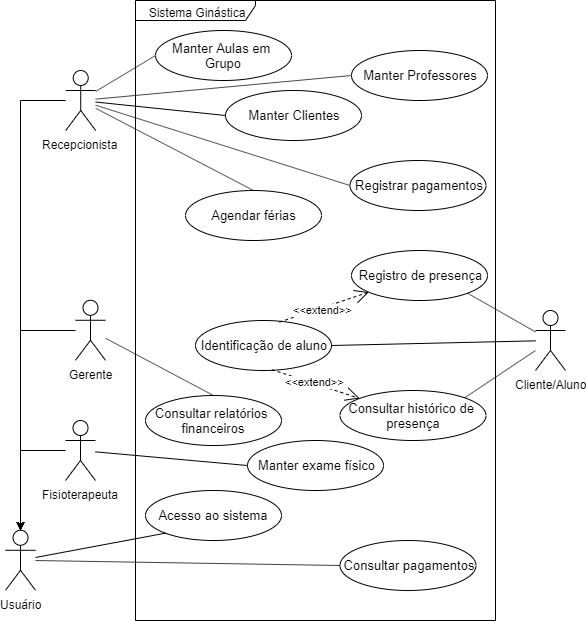

The diagram above was exported from draw.io. Its source (the exported page's mxGraphModel, read from the mxfile embedded in the PNG):
<mxGraphModel dx="1102" dy="677" grid="1" gridSize="10" guides="1" tooltips="1" connect="1" arrows="1" fold="1" page="1" pageScale="1" pageWidth="850" pageHeight="1100" math="0" shadow="0">
  <root>
    <mxCell id="0" />
    <mxCell id="1" parent="0" />
    <mxCell id="2" value="Cliente/Aluno" style="shape=umlActor;verticalLabelPosition=bottom;labelBackgroundColor=#ffffff;verticalAlign=top;html=1;outlineConnect=0;" vertex="1" parent="1">
      <mxGeometry x="580" y="320" width="30" height="60" as="geometry" />
    </mxCell>
    <mxCell id="3" value="Gerente" style="shape=umlActor;verticalLabelPosition=bottom;labelBackgroundColor=#ffffff;verticalAlign=top;html=1;outlineConnect=0;" vertex="1" parent="1">
      <mxGeometry x="120" y="309.7758620689655" width="30" height="60" as="geometry" />
    </mxCell>
    <mxCell id="4" value="Recepcionista" style="shape=umlActor;verticalLabelPosition=bottom;labelBackgroundColor=#ffffff;verticalAlign=top;html=1;outlineConnect=0;" vertex="1" parent="1">
      <mxGeometry x="110.22413793103448" y="80" width="30" height="60" as="geometry" />
    </mxCell>
    <mxCell id="5" value="Fisioterapeuta" style="shape=umlActor;verticalLabelPosition=bottom;labelBackgroundColor=#ffffff;verticalAlign=top;html=1;outlineConnect=0;" vertex="1" parent="1">
      <mxGeometry x="110" y="430" width="30" height="60" as="geometry" />
    </mxCell>
    <mxCell id="6" value="Usuário" style="shape=umlActor;verticalLabelPosition=bottom;labelBackgroundColor=#ffffff;verticalAlign=top;html=1;outlineConnect=0;" vertex="1" parent="1">
      <mxGeometry x="50" y="539.7758620689656" width="30" height="60" as="geometry" />
    </mxCell>
    <mxCell id="7" style="edgeStyle=orthogonalEdgeStyle;rounded=0;orthogonalLoop=1;jettySize=auto;html=1;entryX=0.5;entryY=0;entryDx=0;entryDy=0;entryPerimeter=0;" edge="1" source="3" target="6" parent="1">
      <mxGeometry relative="1" as="geometry" />
    </mxCell>
    <mxCell id="8" style="edgeStyle=orthogonalEdgeStyle;rounded=0;orthogonalLoop=1;jettySize=auto;html=1;entryX=0.5;entryY=0;entryDx=0;entryDy=0;entryPerimeter=0;" edge="1" source="4" target="6" parent="1">
      <mxGeometry relative="1" as="geometry" />
    </mxCell>
    <mxCell id="9" style="edgeStyle=orthogonalEdgeStyle;rounded=0;orthogonalLoop=1;jettySize=auto;html=1;entryX=0.5;entryY=0;entryDx=0;entryDy=0;entryPerimeter=0;" edge="1" source="5" target="6" parent="1">
      <mxGeometry relative="1" as="geometry" />
    </mxCell>
    <mxCell id="10" value="Sistema Ginástica" style="shape=umlFrame;whiteSpace=wrap;html=1;width=120;height=20;" vertex="1" parent="1">
      <mxGeometry x="180" y="10" width="360" height="620" as="geometry" />
    </mxCell>
    <mxCell id="11" value="&lt;span id=&quot;docs-internal-guid-3923a00b-7fff-b5dd-a641-ba6af41bb7e4&quot;&gt;&lt;span style=&quot;font-family: &amp;#34;arial&amp;#34; ; background-color: transparent ; vertical-align: baseline ; white-space: pre-wrap&quot;&gt;&lt;font style=&quot;font-size: 13px&quot;&gt;Manter Clientes&lt;/font&gt;&lt;/span&gt;&lt;/span&gt;" style="ellipse;whiteSpace=wrap;html=1;" vertex="1" parent="1">
      <mxGeometry x="270" y="100" width="136" height="50" as="geometry" />
    </mxCell>
    <mxCell id="12" value="&lt;span id=&quot;docs-internal-guid-4d490d90-7fff-f2c6-3582-b4feea1ba0bd&quot;&gt;&lt;span style=&quot;font-family: &amp;#34;arial&amp;#34; ; background-color: transparent ; vertical-align: baseline ; white-space: pre-wrap&quot;&gt;&lt;font style=&quot;font-size: 13px&quot;&gt;Manter Professores&lt;/font&gt;&lt;/span&gt;&lt;/span&gt;" style="ellipse;whiteSpace=wrap;html=1;" vertex="1" parent="1">
      <mxGeometry x="396" y="60" width="136" height="50" as="geometry" />
    </mxCell>
    <mxCell id="13" value="" style="endArrow=none;html=1;entryX=0;entryY=0.5;entryDx=0;entryDy=0;" edge="1" source="4" target="11" parent="1">
      <mxGeometry relative="1" as="geometry">
        <mxPoint x="140" y="110" as="sourcePoint" />
        <mxPoint x="120" y="270" as="targetPoint" />
      </mxGeometry>
    </mxCell>
    <mxCell id="14" value="" style="resizable=0;html=1;align=left;verticalAlign=bottom;labelBackgroundColor=#ffffff;fontSize=10;" connectable="0" vertex="1" parent="13">
      <mxGeometry x="-1" relative="1" as="geometry" />
    </mxCell>
    <mxCell id="15" value="" style="resizable=0;html=1;align=right;verticalAlign=bottom;labelBackgroundColor=#ffffff;fontSize=10;" connectable="0" vertex="1" parent="13">
      <mxGeometry x="1" relative="1" as="geometry" />
    </mxCell>
    <mxCell id="16" value="" style="endArrow=none;html=1;entryX=0;entryY=0.5;entryDx=0;entryDy=0;" edge="1" source="4" target="12" parent="1">
      <mxGeometry relative="1" as="geometry">
        <mxPoint x="150.22413793103442" y="113.16634665735734" as="sourcePoint" />
        <mxPoint x="234" y="75" as="targetPoint" />
      </mxGeometry>
    </mxCell>
    <mxCell id="17" value="" style="resizable=0;html=1;align=left;verticalAlign=bottom;labelBackgroundColor=#ffffff;fontSize=10;" connectable="0" vertex="1" parent="16">
      <mxGeometry x="-1" relative="1" as="geometry" />
    </mxCell>
    <mxCell id="18" value="" style="resizable=0;html=1;align=right;verticalAlign=bottom;labelBackgroundColor=#ffffff;fontSize=10;" connectable="0" vertex="1" parent="16">
      <mxGeometry x="1" relative="1" as="geometry" />
    </mxCell>
    <mxCell id="19" value="&lt;span id=&quot;docs-internal-guid-f4095570-7fff-1aef-8745-20763551df12&quot;&gt;&lt;span style=&quot;font-family: &amp;#34;arial&amp;#34; ; background-color: transparent ; vertical-align: baseline ; white-space: pre-wrap&quot;&gt;&lt;font style=&quot;font-size: 13px&quot;&gt;Manter Aulas em Grupo&lt;/font&gt;&lt;/span&gt;&lt;/span&gt;" style="ellipse;whiteSpace=wrap;html=1;" vertex="1" parent="1">
      <mxGeometry x="200" y="40" width="136" height="50" as="geometry" />
    </mxCell>
    <mxCell id="20" value="" style="endArrow=none;html=1;entryX=0;entryY=0.5;entryDx=0;entryDy=0;" edge="1" source="4" target="19" parent="1">
      <mxGeometry relative="1" as="geometry">
        <mxPoint x="150.22413793103442" y="122.27788444754754" as="sourcePoint" />
        <mxPoint x="233.99999999999977" y="135" as="targetPoint" />
      </mxGeometry>
    </mxCell>
    <mxCell id="21" value="" style="resizable=0;html=1;align=left;verticalAlign=bottom;labelBackgroundColor=#ffffff;fontSize=10;" connectable="0" vertex="1" parent="20">
      <mxGeometry x="-1" relative="1" as="geometry" />
    </mxCell>
    <mxCell id="22" value="" style="resizable=0;html=1;align=right;verticalAlign=bottom;labelBackgroundColor=#ffffff;fontSize=10;" connectable="0" vertex="1" parent="20">
      <mxGeometry x="1" relative="1" as="geometry" />
    </mxCell>
    <mxCell id="23" value="&lt;span id=&quot;docs-internal-guid-84a2f7c8-7fff-fa74-0fab-aa6c7c180b3d&quot;&gt;&lt;span style=&quot;font-family: &amp;#34;arial&amp;#34; ; background-color: transparent ; vertical-align: baseline ; white-space: pre-wrap&quot;&gt;&lt;font style=&quot;font-size: 13px&quot;&gt;Registrar pagamentos&lt;/font&gt;&lt;/span&gt;&lt;/span&gt;" style="ellipse;whiteSpace=wrap;html=1;" vertex="1" parent="1">
      <mxGeometry x="394.5" y="170" width="136" height="50" as="geometry" />
    </mxCell>
    <mxCell id="24" value="" style="endArrow=none;html=1;entryX=0;entryY=0.5;entryDx=0;entryDy=0;" edge="1" source="4" target="23" parent="1">
      <mxGeometry relative="1" as="geometry">
        <mxPoint x="150.22413793103442" y="131.3894222377378" as="sourcePoint" />
        <mxPoint x="234.0000000000009" y="195" as="targetPoint" />
      </mxGeometry>
    </mxCell>
    <mxCell id="25" value="" style="resizable=0;html=1;align=left;verticalAlign=bottom;labelBackgroundColor=#ffffff;fontSize=10;" connectable="0" vertex="1" parent="24">
      <mxGeometry x="-1" relative="1" as="geometry" />
    </mxCell>
    <mxCell id="26" value="" style="resizable=0;html=1;align=right;verticalAlign=bottom;labelBackgroundColor=#ffffff;fontSize=10;" connectable="0" vertex="1" parent="24">
      <mxGeometry x="1" relative="1" as="geometry" />
    </mxCell>
    <mxCell id="27" value="&lt;span style=&quot;text-align: left ; white-space: nowrap&quot;&gt;&lt;font style=&quot;font-size: 13px&quot;&gt;Consultar pagamentos&lt;/font&gt;&lt;/span&gt;" style="ellipse;whiteSpace=wrap;html=1;" vertex="1" parent="1">
      <mxGeometry x="384.5" y="550" width="136" height="50" as="geometry" />
    </mxCell>
    <mxCell id="28" value="" style="endArrow=none;html=1;entryX=0;entryY=0.5;entryDx=0;entryDy=0;" edge="1" source="6" target="27" parent="1">
      <mxGeometry relative="1" as="geometry">
        <mxPoint x="149.67914213624886" y="150" as="sourcePoint" />
        <mxPoint x="234" y="325" as="targetPoint" />
      </mxGeometry>
    </mxCell>
    <mxCell id="29" value="" style="resizable=0;html=1;align=left;verticalAlign=bottom;labelBackgroundColor=#ffffff;fontSize=10;" connectable="0" vertex="1" parent="28">
      <mxGeometry x="-1" relative="1" as="geometry" />
    </mxCell>
    <mxCell id="30" value="" style="resizable=0;html=1;align=right;verticalAlign=bottom;labelBackgroundColor=#ffffff;fontSize=10;" connectable="0" vertex="1" parent="28">
      <mxGeometry x="1" relative="1" as="geometry" />
    </mxCell>
    <mxCell id="31" value="&lt;span id=&quot;docs-internal-guid-5f488931-7fff-8774-8c8a-7ea2e98dfc95&quot;&gt;&lt;span style=&quot;font-family: &amp;#34;arial&amp;#34; ; background-color: transparent ; vertical-align: baseline ; white-space: pre-wrap&quot;&gt;&lt;font style=&quot;font-size: 13px&quot;&gt;Agendar férias&lt;/font&gt;&lt;/span&gt;&lt;/span&gt;" style="ellipse;whiteSpace=wrap;html=1;" vertex="1" parent="1">
      <mxGeometry x="230" y="200" width="136" height="50" as="geometry" />
    </mxCell>
    <mxCell id="32" value="" style="endArrow=none;html=1;entryX=0.5;entryY=0;entryDx=0;entryDy=0;" edge="1" source="4" target="31" parent="1">
      <mxGeometry relative="1" as="geometry">
        <mxPoint x="150.22413793103442" y="125.77508785630607" as="sourcePoint" />
        <mxPoint x="356" y="205" as="targetPoint" />
      </mxGeometry>
    </mxCell>
    <mxCell id="33" value="" style="resizable=0;html=1;align=left;verticalAlign=bottom;labelBackgroundColor=#ffffff;fontSize=10;" connectable="0" vertex="1" parent="32">
      <mxGeometry x="-1" relative="1" as="geometry" />
    </mxCell>
    <mxCell id="34" value="" style="resizable=0;html=1;align=right;verticalAlign=bottom;labelBackgroundColor=#ffffff;fontSize=10;" connectable="0" vertex="1" parent="32">
      <mxGeometry x="1" relative="1" as="geometry" />
    </mxCell>
    <mxCell id="35" value="&lt;span id=&quot;docs-internal-guid-3532aa9d-7fff-2fd0-a459-af11c005ba5c&quot;&gt;&lt;span style=&quot;font-family: &amp;#34;arial&amp;#34; ; background-color: transparent ; vertical-align: baseline ; white-space: pre-wrap&quot;&gt;&lt;font style=&quot;font-size: 13px&quot;&gt;Manter exame físico&lt;/font&gt;&lt;/span&gt;&lt;/span&gt;" style="ellipse;whiteSpace=wrap;html=1;" vertex="1" parent="1">
      <mxGeometry x="292" y="450" width="136" height="50" as="geometry" />
    </mxCell>
    <mxCell id="36" value="" style="endArrow=none;html=1;entryX=0;entryY=0.5;entryDx=0;entryDy=0;" edge="1" source="5" target="35" parent="1">
      <mxGeometry relative="1" as="geometry">
        <mxPoint x="150.22413793103442" y="135.03547389485175" as="sourcePoint" />
        <mxPoint x="230" y="215" as="targetPoint" />
      </mxGeometry>
    </mxCell>
    <mxCell id="37" value="" style="resizable=0;html=1;align=left;verticalAlign=bottom;labelBackgroundColor=#ffffff;fontSize=10;" connectable="0" vertex="1" parent="36">
      <mxGeometry x="-1" relative="1" as="geometry" />
    </mxCell>
    <mxCell id="38" value="" style="resizable=0;html=1;align=right;verticalAlign=bottom;labelBackgroundColor=#ffffff;fontSize=10;" connectable="0" vertex="1" parent="36">
      <mxGeometry x="1" relative="1" as="geometry" />
    </mxCell>
    <mxCell id="39" value="&lt;span id=&quot;docs-internal-guid-10baffd5-7fff-e785-0730-f02f34d52df8&quot;&gt;&lt;span style=&quot;font-family: &amp;#34;arial&amp;#34; ; background-color: transparent ; vertical-align: baseline ; white-space: pre-wrap&quot;&gt;&lt;font style=&quot;font-size: 13px&quot;&gt;Identificação de aluno&lt;/font&gt;&lt;/span&gt;&lt;/span&gt;" style="ellipse;whiteSpace=wrap;html=1;" vertex="1" parent="1">
      <mxGeometry x="240" y="330" width="136" height="50" as="geometry" />
    </mxCell>
    <mxCell id="40" value="&lt;span id=&quot;docs-internal-guid-f62e9303-7fff-1e68-dc54-92efd7f1682b&quot;&gt;&lt;span style=&quot;font-family: &amp;#34;arial&amp;#34; ; background-color: transparent ; vertical-align: baseline ; white-space: pre-wrap&quot;&gt;&lt;font style=&quot;font-size: 13px&quot;&gt;Registro de presença&lt;/font&gt;&lt;/span&gt;&lt;/span&gt;" style="ellipse;whiteSpace=wrap;html=1;" vertex="1" parent="1">
      <mxGeometry x="396" y="260" width="136" height="50" as="geometry" />
    </mxCell>
    <mxCell id="41" value="" style="endArrow=none;html=1;entryX=1;entryY=0.5;entryDx=0;entryDy=0;" edge="1" source="2" target="39" parent="1">
      <mxGeometry relative="1" as="geometry">
        <mxPoint x="579.2241379310344" y="207.3523467325399" as="sourcePoint" />
        <mxPoint x="641" y="320" as="targetPoint" />
      </mxGeometry>
    </mxCell>
    <mxCell id="42" value="" style="resizable=0;html=1;align=left;verticalAlign=bottom;labelBackgroundColor=#ffffff;fontSize=10;" connectable="0" vertex="1" parent="41">
      <mxGeometry x="-1" relative="1" as="geometry" />
    </mxCell>
    <mxCell id="43" value="" style="resizable=0;html=1;align=right;verticalAlign=bottom;labelBackgroundColor=#ffffff;fontSize=10;" connectable="0" vertex="1" parent="41">
      <mxGeometry x="1" relative="1" as="geometry" />
    </mxCell>
    <mxCell id="44" value="" style="endArrow=none;html=1;entryX=1;entryY=1;entryDx=0;entryDy=0;" edge="1" source="2" target="40" parent="1">
      <mxGeometry relative="1" as="geometry">
        <mxPoint x="590" y="348.85135135135135" as="sourcePoint" />
        <mxPoint x="531" y="305" as="targetPoint" />
      </mxGeometry>
    </mxCell>
    <mxCell id="45" value="" style="resizable=0;html=1;align=left;verticalAlign=bottom;labelBackgroundColor=#ffffff;fontSize=10;" connectable="0" vertex="1" parent="44">
      <mxGeometry x="-1" relative="1" as="geometry" />
    </mxCell>
    <mxCell id="46" value="" style="resizable=0;html=1;align=right;verticalAlign=bottom;labelBackgroundColor=#ffffff;fontSize=10;" connectable="0" vertex="1" parent="44">
      <mxGeometry x="1" relative="1" as="geometry" />
    </mxCell>
    <mxCell id="47" value="&amp;lt;&amp;lt;extend&amp;gt;&amp;gt;" style="endArrow=open;endSize=12;dashed=1;html=1;exitX=0.617;exitY=0.032;exitDx=0;exitDy=0;exitPerimeter=0;" edge="1" source="39" target="40" parent="1">
      <mxGeometry x="-0.0542" y="-2" width="160" relative="1" as="geometry">
        <mxPoint x="348" y="260" as="sourcePoint" />
        <mxPoint x="409.7240227275149" y="222.60653288761222" as="targetPoint" />
        <mxPoint as="offset" />
      </mxGeometry>
    </mxCell>
    <mxCell id="48" value="&lt;span id=&quot;docs-internal-guid-f62e9303-7fff-1e68-dc54-92efd7f1682b&quot;&gt;&lt;span style=&quot;font-family: &amp;#34;arial&amp;#34; ; background-color: transparent ; vertical-align: baseline ; white-space: pre-wrap&quot;&gt;&lt;font style=&quot;font-size: 13px&quot;&gt;Consultar histórico de presença&lt;/font&gt;&lt;/span&gt;&lt;/span&gt;" style="ellipse;whiteSpace=wrap;html=1;" vertex="1" parent="1">
      <mxGeometry x="384.5" y="400" width="146" height="50" as="geometry" />
    </mxCell>
    <mxCell id="49" value="" style="endArrow=none;html=1;entryX=1;entryY=0;entryDx=0;entryDy=0;" edge="1" source="2" target="48" parent="1">
      <mxGeometry relative="1" as="geometry">
        <mxPoint x="590" y="345.86956521739125" as="sourcePoint" />
        <mxPoint x="536" y="295" as="targetPoint" />
      </mxGeometry>
    </mxCell>
    <mxCell id="50" value="" style="resizable=0;html=1;align=left;verticalAlign=bottom;labelBackgroundColor=#ffffff;fontSize=10;" connectable="0" vertex="1" parent="49">
      <mxGeometry x="-1" relative="1" as="geometry" />
    </mxCell>
    <mxCell id="51" value="" style="resizable=0;html=1;align=right;verticalAlign=bottom;labelBackgroundColor=#ffffff;fontSize=10;" connectable="0" vertex="1" parent="49">
      <mxGeometry x="1" relative="1" as="geometry" />
    </mxCell>
    <mxCell id="52" value="&amp;lt;&amp;lt;extend&amp;gt;&amp;gt;" style="endArrow=open;endSize=12;dashed=1;html=1;exitX=0.562;exitY=0.984;exitDx=0;exitDy=0;exitPerimeter=0;" edge="1" source="39" target="48" parent="1">
      <mxGeometry x="-0.0531" y="3" width="160" relative="1" as="geometry">
        <mxPoint x="419.82183352395555" y="312.6427088503824" as="sourcePoint" />
        <mxPoint x="580" y="440" as="targetPoint" />
        <mxPoint y="1" as="offset" />
      </mxGeometry>
    </mxCell>
    <mxCell id="53" value="&lt;span style=&quot;text-align: left ; white-space: nowrap&quot;&gt;&lt;font style=&quot;font-size: 13px&quot;&gt;Acesso ao sistema&lt;/font&gt;&lt;/span&gt;" style="ellipse;whiteSpace=wrap;html=1;" vertex="1" parent="1">
      <mxGeometry x="190" y="500" width="136" height="50" as="geometry" />
    </mxCell>
    <mxCell id="54" value="" style="endArrow=none;html=1;entryX=0;entryY=1;entryDx=0;entryDy=0;" edge="1" source="6" target="53" parent="1">
      <mxGeometry relative="1" as="geometry">
        <mxPoint x="90" y="735.3478479738235" as="sourcePoint" />
        <mxPoint x="211.99999999999977" y="740" as="targetPoint" />
      </mxGeometry>
    </mxCell>
    <mxCell id="55" value="" style="resizable=0;html=1;align=left;verticalAlign=bottom;labelBackgroundColor=#ffffff;fontSize=10;" connectable="0" vertex="1" parent="54">
      <mxGeometry x="-1" relative="1" as="geometry" />
    </mxCell>
    <mxCell id="56" value="" style="resizable=0;html=1;align=right;verticalAlign=bottom;labelBackgroundColor=#ffffff;fontSize=10;" connectable="0" vertex="1" parent="54">
      <mxGeometry x="1" relative="1" as="geometry" />
    </mxCell>
    <mxCell id="57" value="&lt;span id=&quot;docs-internal-guid-0447cd1d-7fff-2165-49e6-e74c65729a7e&quot;&gt;&lt;span style=&quot;font-family: &amp;#34;arial&amp;#34; ; background-color: transparent ; vertical-align: baseline ; white-space: pre-wrap&quot;&gt;&lt;font style=&quot;font-size: 13px&quot;&gt;Consultar relatórios financeiros&lt;/font&gt;&lt;/span&gt;&lt;/span&gt;" style="ellipse;whiteSpace=wrap;html=1;" vertex="1" parent="1">
      <mxGeometry x="190" y="405" width="136" height="50" as="geometry" />
    </mxCell>
    <mxCell id="58" value="" style="endArrow=none;html=1;entryX=0.5;entryY=0;entryDx=0;entryDy=0;" edge="1" source="3" target="57" parent="1">
      <mxGeometry relative="1" as="geometry">
        <mxPoint x="150" y="575" as="sourcePoint" />
        <mxPoint x="211.99999999999898" y="575" as="targetPoint" />
      </mxGeometry>
    </mxCell>
    <mxCell id="59" value="" style="resizable=0;html=1;align=left;verticalAlign=bottom;labelBackgroundColor=#ffffff;fontSize=10;" connectable="0" vertex="1" parent="58">
      <mxGeometry x="-1" relative="1" as="geometry" />
    </mxCell>
    <mxCell id="60" value="" style="resizable=0;html=1;align=right;verticalAlign=bottom;labelBackgroundColor=#ffffff;fontSize=10;" connectable="0" vertex="1" parent="58">
      <mxGeometry x="1" relative="1" as="geometry" />
    </mxCell>
  </root>
</mxGraphModel>